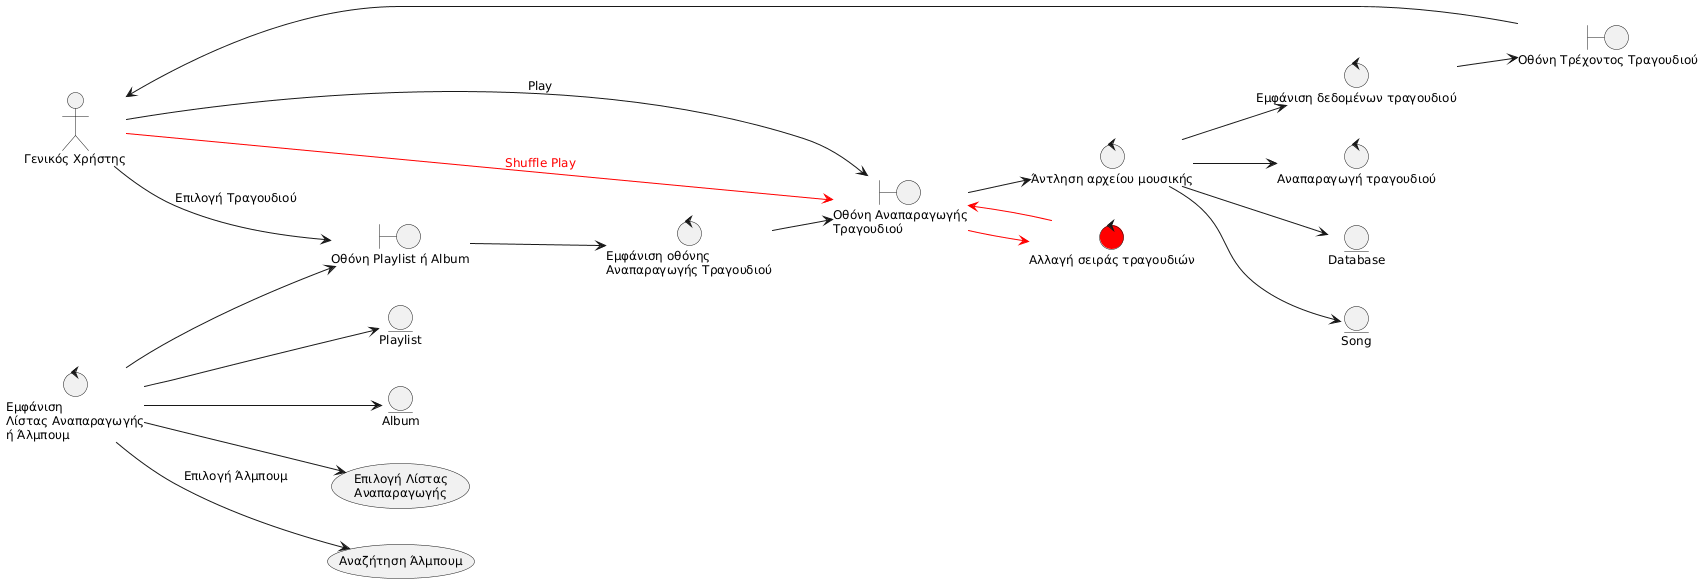

The diagram above was rendered by PlantUML. Its source (embedded in the PNG):
@startuml
skinparam defaultFontSize 12
left to right direction

actor "Γενικός Χρήστης" as GX

boundary "Οθόνη Playlist ή Album" as B_PL
boundary "Οθόνη Αναπαραγωγής\nΤραγουδιού" as B_PLY
boundary "Οθόνη Τρέχοντος Τραγουδιού" as B_CPLY

control "Εμφάνιση\nΛίστας Αναπαραγωγής\nή Άλμπουμ" as  C_DPL
control "Εμφάνιση οθόνης\nΑναπαραγωγής Τραγουδιού" as C_PLY
control "Άντληση αρχείου μουσικής" as C_SG
control "Εμφάνιση δεδομένων τραγουδιού" as C_SGD
control "Αναπαραγωγή τραγουδιού" as C_PLAY
control "Αλλαγή σειράς τραγουδιών" as C_SH #red

entity "Playlist" as E_PL
entity "Album" as E_ALB
entity "Database" as E_DB
entity "Song" as E_SG

usecase "Επιλογή Λίστας\nΑναπαραγωγής" as UC_SPL
usecase "Αναζήτηση Άλμπουμ" as UC_ALB

C_DPL --> UC_SPL
C_DPL --> UC_ALB : "Επιλογή Άλμπουμ"
C_DPL --> E_PL
C_DPL --> E_ALB
C_DPL --> B_PL
GX --> B_PL :"Επιλογή Τραγουδιού"
B_PL --> C_PLY
C_PLY --> B_PLY
GX --> B_PLY : "Play"
B_PLY --> C_SG
C_SG --> E_DB
C_SG --> E_SG
C_SG --> C_PLAY
C_SG --> C_SGD
C_SGD --> B_CPLY
B_CPLY --> GX
GX -[#red]-> B_PLY : <font color="red">Shuffle Play</font>
B_PLY -[#red]-> C_SH
C_SH -[#red]-> B_PLY
@enduml